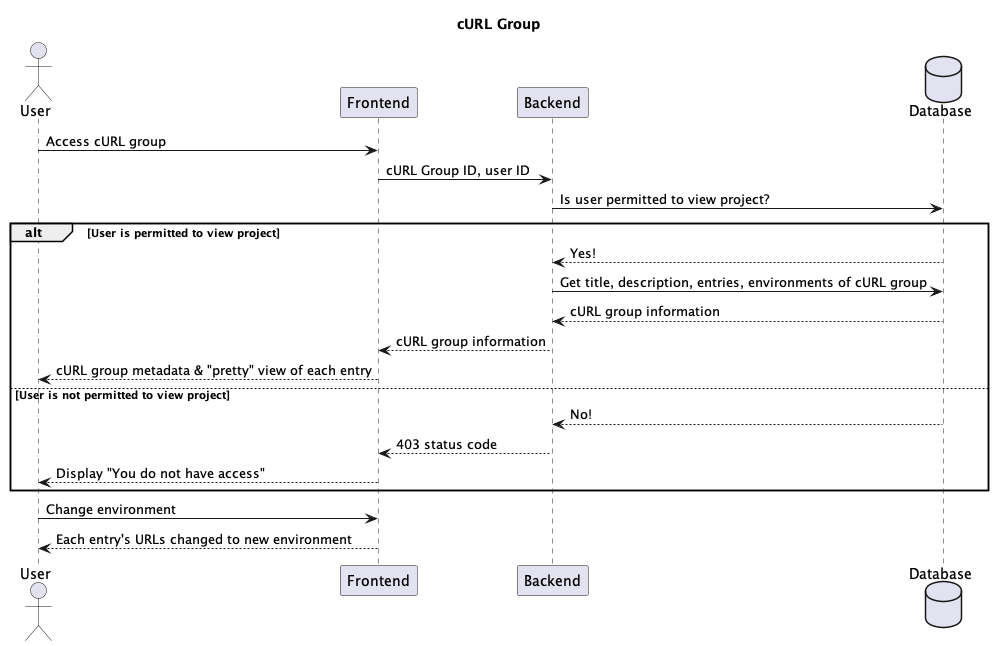

The diagram above was rendered by PlantUML. Its source (embedded in the PNG):
@startuml
title cURL Group

actor User
participant Frontend 
participant Backend
database Database

User -> Frontend: Access cURL group
Frontend -> Backend: cURL Group ID, user ID
Backend -> Database: Is user permitted to view project?

alt User is permitted to view project
Database --> Backend: Yes!
Backend -> Database: Get title, description, entries, environments of cURL group
Database --> Backend: cURL group information
Backend --> Frontend: cURL group information
Frontend --> User: cURL group metadata & "pretty" view of each entry
else User is not permitted to view project
Database --> Backend: No!
Backend --> Frontend: 403 status code
Frontend --> User: Display "You do not have access"
end

User -> Frontend: Change environment
Frontend --> User: Each entry's URLs changed to new environment

@enduml